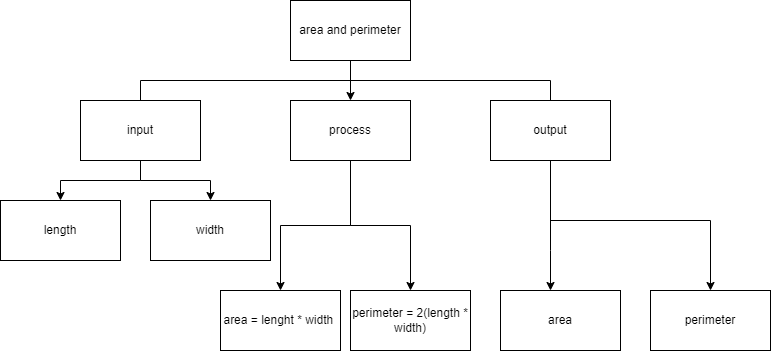

The diagram above was exported from draw.io. Its source (the exported page's mxGraphModel, read from the mxfile embedded in the PNG):
<mxGraphModel dx="434" dy="389" grid="1" gridSize="10" guides="1" tooltips="1" connect="1" arrows="1" fold="1" page="1" pageScale="1" pageWidth="827" pageHeight="1169" background="none" math="0" shadow="0">
  <root>
    <mxCell id="0" />
    <mxCell id="1" parent="0" />
    <mxCell id="12" style="edgeStyle=orthogonalEdgeStyle;html=1;" parent="1" source="2" target="4" edge="1">
      <mxGeometry relative="1" as="geometry" />
    </mxCell>
    <mxCell id="2" value="area and perimeter&lt;br&gt;" style="rounded=0;whiteSpace=wrap;html=1;" parent="1" vertex="1">
      <mxGeometry x="310" y="70" width="120" height="60" as="geometry" />
    </mxCell>
    <mxCell id="8" style="edgeStyle=orthogonalEdgeStyle;html=1;rounded=0;" parent="1" source="3" target="7" edge="1">
      <mxGeometry relative="1" as="geometry" />
    </mxCell>
    <mxCell id="9" style="edgeStyle=orthogonalEdgeStyle;html=1;rounded=0;" parent="1" source="3" target="6" edge="1">
      <mxGeometry relative="1" as="geometry" />
    </mxCell>
    <mxCell id="19" value="" style="edgeStyle=orthogonalEdgeStyle;html=1;rounded=0;" parent="1" source="3" edge="1">
      <mxGeometry relative="1" as="geometry">
        <mxPoint x="570" y="180" as="targetPoint" />
        <Array as="points">
          <mxPoint x="160" y="150" />
          <mxPoint x="570" y="150" />
        </Array>
      </mxGeometry>
    </mxCell>
    <mxCell id="3" value="input" style="rounded=0;whiteSpace=wrap;html=1;" parent="1" vertex="1">
      <mxGeometry x="100" y="170" width="120" height="60" as="geometry" />
    </mxCell>
    <mxCell id="23" style="edgeStyle=orthogonalEdgeStyle;html=1;entryX=0.5;entryY=0;entryDx=0;entryDy=0;rounded=0;" parent="1" source="4" target="22" edge="1">
      <mxGeometry relative="1" as="geometry" />
    </mxCell>
    <mxCell id="24" style="edgeStyle=orthogonalEdgeStyle;html=1;rounded=0;" parent="1" source="4" target="21" edge="1">
      <mxGeometry relative="1" as="geometry" />
    </mxCell>
    <mxCell id="4" value="process" style="rounded=0;whiteSpace=wrap;html=1;" parent="1" vertex="1">
      <mxGeometry x="310" y="170" width="120" height="60" as="geometry" />
    </mxCell>
    <mxCell id="27" style="edgeStyle=orthogonalEdgeStyle;shape=connector;rounded=0;html=1;labelBackgroundColor=default;fontFamily=Helvetica;fontSize=11;fontColor=default;endArrow=classic;strokeColor=default;" parent="1" source="5" target="25" edge="1">
      <mxGeometry relative="1" as="geometry">
        <Array as="points">
          <mxPoint x="570" y="320" />
          <mxPoint x="570" y="320" />
        </Array>
      </mxGeometry>
    </mxCell>
    <mxCell id="28" style="edgeStyle=orthogonalEdgeStyle;shape=connector;rounded=0;html=1;labelBackgroundColor=default;fontFamily=Helvetica;fontSize=11;fontColor=default;endArrow=classic;strokeColor=default;" parent="1" source="5" target="26" edge="1">
      <mxGeometry relative="1" as="geometry">
        <Array as="points">
          <mxPoint x="570" y="290" />
          <mxPoint x="730" y="290" />
        </Array>
      </mxGeometry>
    </mxCell>
    <mxCell id="5" value="output&lt;br&gt;" style="rounded=0;whiteSpace=wrap;html=1;" parent="1" vertex="1">
      <mxGeometry x="510" y="170" width="120" height="60" as="geometry" />
    </mxCell>
    <mxCell id="6" value="width&lt;br&gt;" style="rounded=0;whiteSpace=wrap;html=1;" parent="1" vertex="1">
      <mxGeometry x="170" y="270" width="120" height="60" as="geometry" />
    </mxCell>
    <mxCell id="7" value="length" style="rounded=0;whiteSpace=wrap;html=1;" parent="1" vertex="1">
      <mxGeometry x="20" y="270" width="120" height="60" as="geometry" />
    </mxCell>
    <mxCell id="21" value="perimeter = 2(length * width)" style="rounded=0;whiteSpace=wrap;html=1;" parent="1" vertex="1">
      <mxGeometry x="370" y="360" width="120" height="60" as="geometry" />
    </mxCell>
    <mxCell id="22" value="area = lenght * width&amp;nbsp;" style="rounded=0;whiteSpace=wrap;html=1;" parent="1" vertex="1">
      <mxGeometry x="240" y="360" width="120" height="60" as="geometry" />
    </mxCell>
    <mxCell id="25" value="area" style="rounded=0;whiteSpace=wrap;html=1;" parent="1" vertex="1">
      <mxGeometry x="520" y="360" width="120" height="60" as="geometry" />
    </mxCell>
    <mxCell id="26" value="perimeter" style="rounded=0;whiteSpace=wrap;html=1;" parent="1" vertex="1">
      <mxGeometry x="670" y="360" width="120" height="60" as="geometry" />
    </mxCell>
  </root>
</mxGraphModel>